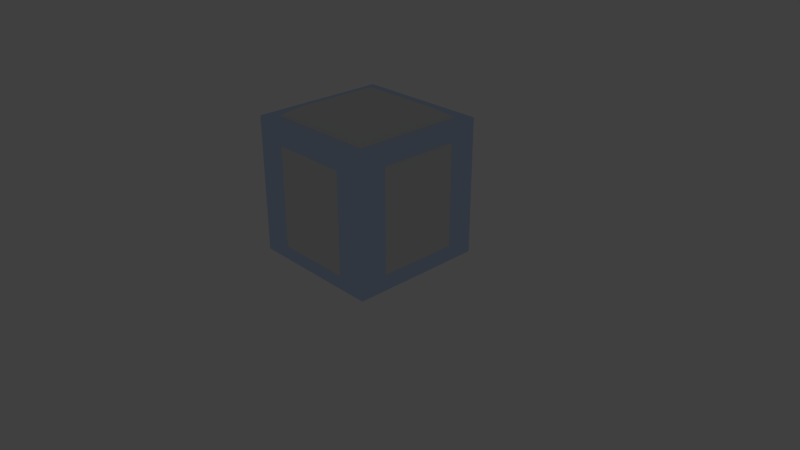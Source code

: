 # Source: grid_wall.blend  (saved by Blender 2.79.0; exported with 4.5.12 LTS)
import bpy
from mathutils import Matrix  # noqa: F401  (used for matrix-valued properties, if any)

bpy.ops.wm.read_factory_settings(use_empty=True)
scene = bpy.context.scene
scene.name = 'Scene'

# ---- collections
col_collection_1 = bpy.data.collections.new('Collection 1'); scene.collection.children.link(col_collection_1)
col_collection_2 = bpy.data.collections.new('Collection 2'); scene.collection.children.link(col_collection_2)
col_collection_11 = bpy.data.collections.new('Collection 11'); scene.collection.children.link(col_collection_11)
col_collection_11.hide_render = True
col_collection_11.hide_viewport = True

# ---- materials (node trees are filled in below, after node groups)
mat_wings = bpy.data.materials.new('wings')
mat_wings.alpha_threshold = 0.0
mat_wings.use_transparent_shadow = False
mat_wings.diffuse_color = (0.6038, 0.7429, 1.0, 1.0)
mat_wings.roughness = 0.5
mat_wings.line_color = (0.0, 0.0, 0.0, 1.0)

# ---- material node trees

# ---- world
world_world = bpy.data.worlds.new('World'); scene.world = world_world
world_world.color = (0.05088, 0.05088, 0.05088)
world_world.use_sun_shadow = False
world_world.sun_shadow_jitter_overblur = 0.0
world_world.cycles.sampling_method = 'MANUAL'

# ---- cameras
cam_camera = bpy.data.cameras.new('Camera')
cam_camera.clip_end = 100.0
cam_camera.lens = 35.0
cam_camera.sensor_width = 32.0
cam_camera.sensor_height = 18.0
cam_camera.ortho_scale = 7.314
cam_camera.dof.focus_distance = 0.0
cam_camera.dof.aperture_fstop = 128.0

# ---- lights
light_lamp = bpy.data.lights.new('Lamp', 'POINT')
light_lamp.transmission_factor = 0.0
light_lamp.cutoff_distance = 30.0
light_lamp.energy = 100.0
light_lamp.shadow_buffer_clip_start = 1.001
light_lamp.shadow_soft_size = 0.1
light_lamp.shadow_maximum_resolution = 0.006
light_lamp.use_absolute_resolution = True

# ---- meshes
me_cube = bpy.data.meshes.new('Cube')
me_cube.from_pydata([(-0.9003, -0.9003, 0.05805), (-0.9003, -0.9003, 1.859), (-0.9003, 0.9003, 0.05805), (-0.9003, 0.9003, 1.859), (0.9003, -0.9003, 0.05805), (0.9003, -0.9003, 1.859), (0.9003, 0.9003, 0.05805), (0.9003, 0.9003, 1.859)], [], [(0, 1, 3, 2), (2, 3, 7, 6), (6, 7, 5, 4), (4, 5, 1, 0), (2, 6, 4, 0), (7, 3, 1, 5)])
me_cube.materials.append(mat_wings)
me_cube.use_remesh_preserve_volume = False
me_cube.use_remesh_preserve_attributes = False
me_cube.use_mirror_vertex_groups = False
me_cube.update()
me_plane_001 = bpy.data.meshes.new('Plane.001')
me_plane_001.from_pydata([(0.8118, 0.8118, 1.812), (0.8118, 0.8118, 0.0), (0.8118, -0.8118, 1.812), (0.8118, -0.8118, 0.0), (-0.8118, 0.8118, 1.812), (-0.8118, 0.8118, 0.0), (-0.8118, -0.8118, 1.812), (-0.8118, -0.8118, 0.0), (-0.9898, 0.2553, 1.504), (-0.9898, 0.2553, 0.4956), (-0.9898, -0.2553, 1.504), (-0.9898, -0.2553, 0.4956), (0.9975, -0.2228, 1.44), (0.9975, -0.2228, 0.5597), (0.9975, 0.2228, 1.44), (0.9975, 0.2228, 0.5597), (0.5663, -0.5663, 1.967), (-0.5663, -0.5663, 1.967), (0.5663, 0.5663, 1.967), (-0.5663, 0.5663, 1.967), (0.2054, -0.9898, 1.336), (-0.2054, -0.9898, 1.336), (0.2054, -0.9898, 0.4758), (-0.2054, -0.9898, 0.4758), (0.2252, 0.9898, 1.378), (0.2252, 0.9898, 0.4343), (-0.2252, 0.9898, 1.378), (-0.2252, 0.9898, 0.4343)], [], [(2, 0, 18, 16), (5, 1, 3, 7), (1, 5, 27, 25), (3, 2, 20, 22), (7, 6, 10, 11), (2, 3, 13, 12), (11, 10, 8, 9), (4, 5, 9, 8), (5, 7, 11, 9), (6, 4, 8, 10), (15, 14, 12, 13), (3, 1, 15, 13), (0, 2, 12, 14), (1, 0, 14, 15), (18, 19, 17, 16), (6, 2, 16, 17), (0, 4, 19, 18), (4, 6, 17, 19), (22, 20, 21, 23), (6, 7, 23, 21), (2, 6, 21, 20), (7, 3, 22, 23), (27, 26, 24, 25), (5, 4, 26, 27), (4, 0, 24, 26), (0, 1, 25, 24)])
me_plane_001.use_remesh_preserve_volume = False
me_plane_001.use_remesh_preserve_attributes = False
me_plane_001.use_mirror_vertex_groups = False
me_plane_001.update()

# ---- objects
ob_cube = bpy.data.objects.new('Cube', me_cube)
ob_wall = bpy.data.objects.new('wall', me_plane_001)
ob_lamp = bpy.data.objects.new('Lamp', light_lamp)
ob_camera = bpy.data.objects.new('Camera', cam_camera)

# ---- transforms, parenting, visibility, modifiers, constraints
ob_cube.location = (0.0, 0.0, 0.0)
ob_cube.lineart.crease_threshold = 0.0
ob_wall.location = (0.0, 0.0, 0.0)
ob_wall.lineart.crease_threshold = 0.0
ob_lamp.location = (4.076, 1.005, 5.904)
ob_lamp.rotation_euler = (0.6503, 0.05522, 1.866)
ob_lamp.lock_rotations_4d = False
ob_lamp.empty_display_type = 'ARROWS'
ob_lamp.color = (0.0, 0.0, 0.0, 0.0)
ob_lamp.lineart.crease_threshold = 0.0
ob_camera.location = (7.481, -6.508, 5.344)
ob_camera.rotation_euler = (1.109, 0.0, 0.8149)
ob_camera.lock_rotations_4d = False
ob_camera.empty_display_type = 'ARROWS'
ob_camera.color = (0.0, 0.0, 0.0, 0.0)
ob_camera.display_type = 'WIRE'
ob_camera.lineart.crease_threshold = 0.0

# ---- collection membership
col_collection_1.objects.link(ob_cube)
col_collection_2.objects.link(ob_wall)
col_collection_11.objects.link(ob_lamp)
col_collection_11.objects.link(ob_camera)

# ---- scene / render settings (as saved in the file)
scene.camera = ob_camera
scene.frame_start = 1; scene.frame_end = 250; scene.frame_set(0)
scene.render.engine = 'BLENDER_EEVEE_NEXT'
scene.render.resolution_percentage = 50
scene.render.dither_intensity = 0.0
scene.cycles.use_denoising = False
scene.cycles.samples = 128
scene.cycles.sampling_pattern = 'TABULATED_SOBOL'
scene.cycles.use_adaptive_sampling = False
scene.cycles.use_light_tree = False
scene.cycles.blur_glossy = 0.0
scene.cycles.sample_clamp_indirect = 0.0
scene.view_settings.view_transform = 'Standard'
bpy.context.view_layer.update()
